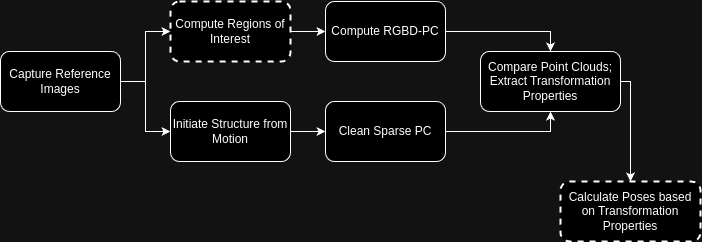

The diagram above was exported from draw.io. Its source (the exported page's mxGraphModel, read from the mxfile embedded in the PNG):
<mxGraphModel dx="1434" dy="757" grid="1" gridSize="10" guides="1" tooltips="1" connect="1" arrows="1" fold="1" page="1" pageScale="1" pageWidth="850" pageHeight="1100" math="0" shadow="0">
  <root>
    <mxCell id="0" />
    <mxCell id="1" parent="0" />
    <mxCell id="blHdcHcxceRgc9dvSJeU-7" style="edgeStyle=orthogonalEdgeStyle;rounded=0;orthogonalLoop=1;jettySize=auto;html=1;" parent="1" source="5mq33Lughtqg9MoquZij-6" target="5mq33Lughtqg9MoquZij-8" edge="1">
      <mxGeometry relative="1" as="geometry" />
    </mxCell>
    <mxCell id="blHdcHcxceRgc9dvSJeU-8" style="edgeStyle=orthogonalEdgeStyle;rounded=0;orthogonalLoop=1;jettySize=auto;html=1;" parent="1" source="5mq33Lughtqg9MoquZij-6" target="5mq33Lughtqg9MoquZij-9" edge="1">
      <mxGeometry relative="1" as="geometry" />
    </mxCell>
    <mxCell id="5mq33Lughtqg9MoquZij-6" value="Capture Reference Images" style="rounded=1;whiteSpace=wrap;html=1;" parent="1" vertex="1">
      <mxGeometry x="100" y="170" width="120" height="60" as="geometry" />
    </mxCell>
    <mxCell id="blHdcHcxceRgc9dvSJeU-5" value="" style="edgeStyle=orthogonalEdgeStyle;rounded=0;orthogonalLoop=1;jettySize=auto;html=1;" parent="1" source="5mq33Lughtqg9MoquZij-8" target="5mq33Lughtqg9MoquZij-23" edge="1">
      <mxGeometry relative="1" as="geometry" />
    </mxCell>
    <mxCell id="5mq33Lughtqg9MoquZij-8" value="Compute Regions of Interest" style="rounded=1;whiteSpace=wrap;html=1;dashed=1;strokeWidth=2;" parent="1" vertex="1">
      <mxGeometry x="270" y="120" width="120" height="60" as="geometry" />
    </mxCell>
    <mxCell id="blHdcHcxceRgc9dvSJeU-4" value="" style="edgeStyle=orthogonalEdgeStyle;rounded=0;orthogonalLoop=1;jettySize=auto;html=1;" parent="1" source="5mq33Lughtqg9MoquZij-9" target="5mq33Lughtqg9MoquZij-28" edge="1">
      <mxGeometry relative="1" as="geometry" />
    </mxCell>
    <mxCell id="5mq33Lughtqg9MoquZij-9" value="Initiate Structure from Motion" style="rounded=1;whiteSpace=wrap;html=1;" parent="1" vertex="1">
      <mxGeometry x="270" y="220" width="120" height="60" as="geometry" />
    </mxCell>
    <mxCell id="blHdcHcxceRgc9dvSJeU-12" style="edgeStyle=orthogonalEdgeStyle;rounded=0;orthogonalLoop=1;jettySize=auto;html=1;entryX=0.5;entryY=0;entryDx=0;entryDy=0;" parent="1" source="5mq33Lughtqg9MoquZij-23" target="5mq33Lughtqg9MoquZij-26" edge="1">
      <mxGeometry relative="1" as="geometry" />
    </mxCell>
    <mxCell id="5mq33Lughtqg9MoquZij-23" value="Compute RGBD-PC" style="rounded=1;whiteSpace=wrap;html=1;" parent="1" vertex="1">
      <mxGeometry x="425" y="120" width="120" height="60" as="geometry" />
    </mxCell>
    <mxCell id="blHdcHcxceRgc9dvSJeU-13" style="edgeStyle=orthogonalEdgeStyle;rounded=0;orthogonalLoop=1;jettySize=auto;html=1;entryX=0.5;entryY=0;entryDx=0;entryDy=0;" parent="1" source="5mq33Lughtqg9MoquZij-26" target="5mq33Lughtqg9MoquZij-32" edge="1">
      <mxGeometry relative="1" as="geometry">
        <mxPoint x="719.9999999999998" y="259.9999999999999" as="targetPoint" />
        <Array as="points">
          <mxPoint x="730" y="200" />
        </Array>
      </mxGeometry>
    </mxCell>
    <mxCell id="5mq33Lughtqg9MoquZij-26" value="Compare Point Clouds; Extract Transformation Properties" style="rounded=1;whiteSpace=wrap;html=1;" parent="1" vertex="1">
      <mxGeometry x="580" y="170" width="140" height="60" as="geometry" />
    </mxCell>
    <mxCell id="blHdcHcxceRgc9dvSJeU-11" style="edgeStyle=orthogonalEdgeStyle;rounded=0;orthogonalLoop=1;jettySize=auto;html=1;entryX=0.5;entryY=1;entryDx=0;entryDy=0;" parent="1" source="5mq33Lughtqg9MoquZij-28" target="5mq33Lughtqg9MoquZij-26" edge="1">
      <mxGeometry relative="1" as="geometry" />
    </mxCell>
    <mxCell id="5mq33Lughtqg9MoquZij-28" value="Clean Sparse PC" style="rounded=1;whiteSpace=wrap;html=1;" parent="1" vertex="1">
      <mxGeometry x="425" y="220" width="120" height="60" as="geometry" />
    </mxCell>
    <mxCell id="5mq33Lughtqg9MoquZij-32" value="Calculate Poses based on Transformation Properties" style="rounded=1;whiteSpace=wrap;html=1;strokeWidth=2;dashed=1;" parent="1" vertex="1">
      <mxGeometry x="660" y="300" width="140" height="60" as="geometry" />
    </mxCell>
  </root>
</mxGraphModel>